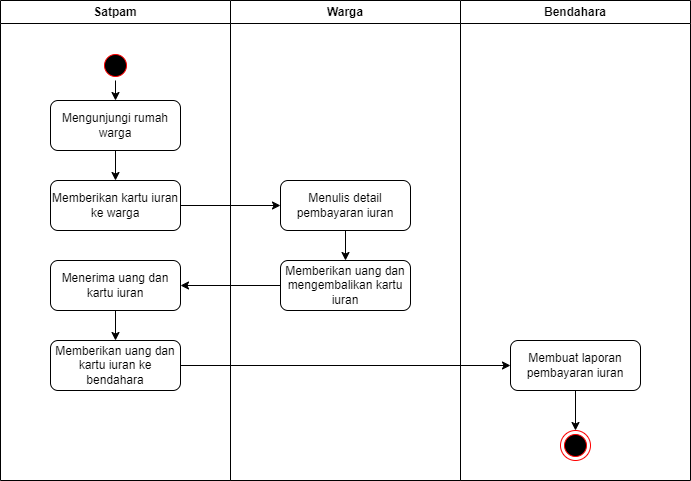

The diagram above was exported from draw.io. Its source (the exported page's mxGraphModel, read from the mxfile embedded in the PNG):
<mxGraphModel dx="880" dy="460" grid="1" gridSize="10" guides="1" tooltips="1" connect="1" arrows="1" fold="1" page="1" pageScale="1" pageWidth="850" pageHeight="1100" math="0" shadow="0">
  <root>
    <mxCell id="0" />
    <mxCell id="1" parent="0" />
    <mxCell id="5teL0wcxjcUvscbDPsSJ-22" value="Satpam" style="swimlane;whiteSpace=wrap;html=1;" vertex="1" parent="1">
      <mxGeometry x="40" y="560" width="230" height="480" as="geometry" />
    </mxCell>
    <mxCell id="5teL0wcxjcUvscbDPsSJ-28" style="edgeStyle=orthogonalEdgeStyle;rounded=0;orthogonalLoop=1;jettySize=auto;html=1;exitX=0.5;exitY=1;exitDx=0;exitDy=0;entryX=0.5;entryY=0;entryDx=0;entryDy=0;" edge="1" parent="5teL0wcxjcUvscbDPsSJ-22" source="5teL0wcxjcUvscbDPsSJ-24" target="5teL0wcxjcUvscbDPsSJ-27">
      <mxGeometry relative="1" as="geometry" />
    </mxCell>
    <mxCell id="5teL0wcxjcUvscbDPsSJ-24" value="" style="ellipse;html=1;shape=startState;fillColor=#000000;strokeColor=#ff0000;" vertex="1" parent="5teL0wcxjcUvscbDPsSJ-22">
      <mxGeometry x="100" y="50" width="30" height="30" as="geometry" />
    </mxCell>
    <mxCell id="5teL0wcxjcUvscbDPsSJ-30" style="edgeStyle=orthogonalEdgeStyle;rounded=0;orthogonalLoop=1;jettySize=auto;html=1;exitX=0.5;exitY=1;exitDx=0;exitDy=0;entryX=0.5;entryY=0;entryDx=0;entryDy=0;" edge="1" parent="5teL0wcxjcUvscbDPsSJ-22" source="5teL0wcxjcUvscbDPsSJ-27" target="5teL0wcxjcUvscbDPsSJ-29">
      <mxGeometry relative="1" as="geometry" />
    </mxCell>
    <mxCell id="5teL0wcxjcUvscbDPsSJ-27" value="Mengunjungi rumah warga" style="rounded=1;whiteSpace=wrap;html=1;" vertex="1" parent="5teL0wcxjcUvscbDPsSJ-22">
      <mxGeometry x="50" y="100" width="130" height="50" as="geometry" />
    </mxCell>
    <mxCell id="5teL0wcxjcUvscbDPsSJ-29" value="Memberikan kartu iuran ke warga" style="rounded=1;whiteSpace=wrap;html=1;" vertex="1" parent="5teL0wcxjcUvscbDPsSJ-22">
      <mxGeometry x="50" y="180" width="130" height="50" as="geometry" />
    </mxCell>
    <mxCell id="5teL0wcxjcUvscbDPsSJ-38" style="edgeStyle=orthogonalEdgeStyle;rounded=0;orthogonalLoop=1;jettySize=auto;html=1;exitX=0.5;exitY=1;exitDx=0;exitDy=0;entryX=0.5;entryY=0;entryDx=0;entryDy=0;" edge="1" parent="5teL0wcxjcUvscbDPsSJ-22" source="5teL0wcxjcUvscbDPsSJ-35" target="5teL0wcxjcUvscbDPsSJ-37">
      <mxGeometry relative="1" as="geometry" />
    </mxCell>
    <mxCell id="5teL0wcxjcUvscbDPsSJ-35" value="Menerima uang dan kartu iuran" style="rounded=1;whiteSpace=wrap;html=1;" vertex="1" parent="5teL0wcxjcUvscbDPsSJ-22">
      <mxGeometry x="50" y="260" width="130" height="50" as="geometry" />
    </mxCell>
    <mxCell id="5teL0wcxjcUvscbDPsSJ-37" value="Memberikan uang dan kartu iuran ke bendahara" style="rounded=1;whiteSpace=wrap;html=1;" vertex="1" parent="5teL0wcxjcUvscbDPsSJ-22">
      <mxGeometry x="50" y="340" width="130" height="50" as="geometry" />
    </mxCell>
    <mxCell id="5teL0wcxjcUvscbDPsSJ-23" value="Warga" style="swimlane;whiteSpace=wrap;html=1;" vertex="1" parent="1">
      <mxGeometry x="270" y="560" width="230" height="480" as="geometry" />
    </mxCell>
    <mxCell id="5teL0wcxjcUvscbDPsSJ-34" style="edgeStyle=orthogonalEdgeStyle;rounded=0;orthogonalLoop=1;jettySize=auto;html=1;exitX=0.5;exitY=1;exitDx=0;exitDy=0;entryX=0.5;entryY=0;entryDx=0;entryDy=0;" edge="1" parent="5teL0wcxjcUvscbDPsSJ-23" source="5teL0wcxjcUvscbDPsSJ-31" target="5teL0wcxjcUvscbDPsSJ-33">
      <mxGeometry relative="1" as="geometry" />
    </mxCell>
    <mxCell id="5teL0wcxjcUvscbDPsSJ-31" value="Menulis detail pembayaran iuran" style="rounded=1;whiteSpace=wrap;html=1;" vertex="1" parent="5teL0wcxjcUvscbDPsSJ-23">
      <mxGeometry x="50" y="180" width="130" height="50" as="geometry" />
    </mxCell>
    <mxCell id="5teL0wcxjcUvscbDPsSJ-33" value="Memberikan uang dan mengembalikan kartu iuran" style="rounded=1;whiteSpace=wrap;html=1;" vertex="1" parent="5teL0wcxjcUvscbDPsSJ-23">
      <mxGeometry x="50" y="260" width="130" height="50" as="geometry" />
    </mxCell>
    <mxCell id="5teL0wcxjcUvscbDPsSJ-26" value="Bendahara" style="swimlane;whiteSpace=wrap;html=1;" vertex="1" parent="1">
      <mxGeometry x="500" y="560" width="230" height="480" as="geometry" />
    </mxCell>
    <mxCell id="5teL0wcxjcUvscbDPsSJ-42" style="edgeStyle=orthogonalEdgeStyle;rounded=0;orthogonalLoop=1;jettySize=auto;html=1;exitX=0.5;exitY=1;exitDx=0;exitDy=0;entryX=0.5;entryY=0;entryDx=0;entryDy=0;" edge="1" parent="5teL0wcxjcUvscbDPsSJ-26" source="5teL0wcxjcUvscbDPsSJ-39" target="5teL0wcxjcUvscbDPsSJ-41">
      <mxGeometry relative="1" as="geometry" />
    </mxCell>
    <mxCell id="5teL0wcxjcUvscbDPsSJ-39" value="Membuat laporan pembayaran iuran" style="rounded=1;whiteSpace=wrap;html=1;" vertex="1" parent="5teL0wcxjcUvscbDPsSJ-26">
      <mxGeometry x="50" y="340" width="130" height="50" as="geometry" />
    </mxCell>
    <mxCell id="5teL0wcxjcUvscbDPsSJ-41" value="" style="ellipse;html=1;shape=endState;fillColor=#000000;strokeColor=#ff0000;" vertex="1" parent="5teL0wcxjcUvscbDPsSJ-26">
      <mxGeometry x="100" y="430" width="30" height="30" as="geometry" />
    </mxCell>
    <mxCell id="5teL0wcxjcUvscbDPsSJ-32" style="edgeStyle=orthogonalEdgeStyle;rounded=0;orthogonalLoop=1;jettySize=auto;html=1;exitX=1;exitY=0.5;exitDx=0;exitDy=0;entryX=0;entryY=0.5;entryDx=0;entryDy=0;" edge="1" parent="1" source="5teL0wcxjcUvscbDPsSJ-29" target="5teL0wcxjcUvscbDPsSJ-31">
      <mxGeometry relative="1" as="geometry" />
    </mxCell>
    <mxCell id="5teL0wcxjcUvscbDPsSJ-36" style="edgeStyle=orthogonalEdgeStyle;rounded=0;orthogonalLoop=1;jettySize=auto;html=1;exitX=0;exitY=0.5;exitDx=0;exitDy=0;entryX=1;entryY=0.5;entryDx=0;entryDy=0;" edge="1" parent="1" source="5teL0wcxjcUvscbDPsSJ-33" target="5teL0wcxjcUvscbDPsSJ-35">
      <mxGeometry relative="1" as="geometry" />
    </mxCell>
    <mxCell id="5teL0wcxjcUvscbDPsSJ-40" style="edgeStyle=orthogonalEdgeStyle;rounded=0;orthogonalLoop=1;jettySize=auto;html=1;exitX=1;exitY=0.5;exitDx=0;exitDy=0;entryX=0;entryY=0.5;entryDx=0;entryDy=0;" edge="1" parent="1" source="5teL0wcxjcUvscbDPsSJ-37" target="5teL0wcxjcUvscbDPsSJ-39">
      <mxGeometry relative="1" as="geometry" />
    </mxCell>
  </root>
</mxGraphModel>